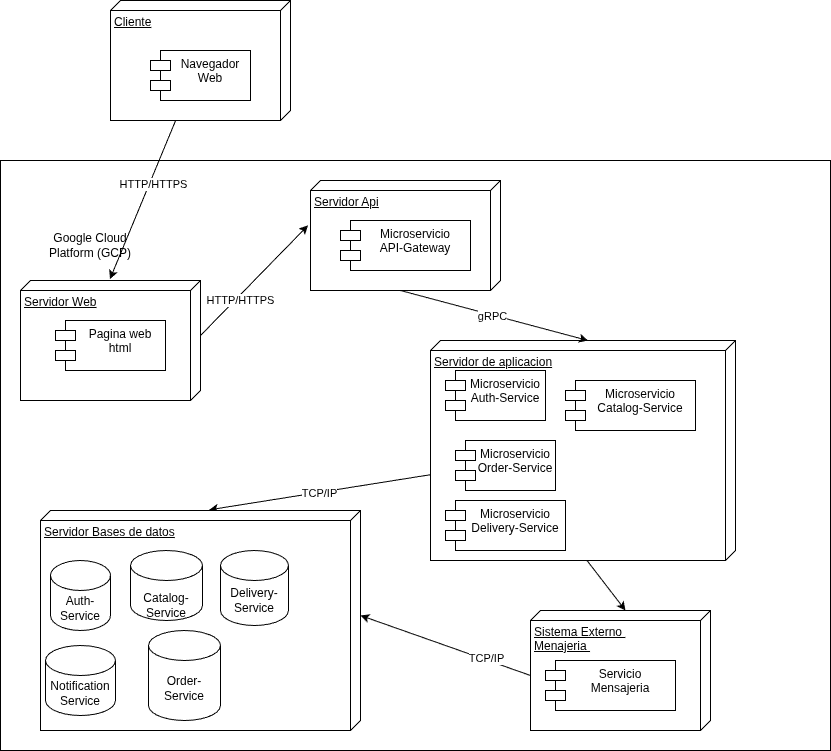

The diagram above was exported from draw.io. Its source (the exported page's mxGraphModel, read from the mxfile embedded in the PNG):
<mxGraphModel dx="9843" dy="3967" grid="1" gridSize="10" guides="1" tooltips="1" connect="1" arrows="1" fold="1" page="1" pageScale="1" pageWidth="850" pageHeight="1100" math="0" shadow="0">
  <root>
    <mxCell id="0" />
    <mxCell id="1" parent="0" />
    <mxCell id="32" value="" style="rounded=0;whiteSpace=wrap;html=1;" vertex="1" parent="1">
      <mxGeometry x="-8590" y="-2680" width="830" height="590" as="geometry" />
    </mxCell>
    <mxCell id="22" style="edgeStyle=none;html=1;entryX=-0.012;entryY=0.503;entryDx=0;entryDy=0;entryPerimeter=0;" parent="1" source="4" target="6" edge="1">
      <mxGeometry relative="1" as="geometry" />
    </mxCell>
    <mxCell id="53" value="&lt;span style=&quot;color: rgb(0, 0, 0);&quot;&gt;HTTP/HTTPS&lt;/span&gt;" style="edgeLabel;html=1;align=center;verticalAlign=middle;resizable=0;points=[];" vertex="1" connectable="0" parent="22">
      <mxGeometry x="-0.2193" y="3" relative="1" as="geometry">
        <mxPoint as="offset" />
      </mxGeometry>
    </mxCell>
    <mxCell id="24" style="edgeStyle=none;html=1;entryX=-0.003;entryY=0.473;entryDx=0;entryDy=0;entryPerimeter=0;" parent="1" source="7" target="8" edge="1">
      <mxGeometry relative="1" as="geometry">
        <Array as="points" />
      </mxGeometry>
    </mxCell>
    <mxCell id="49" value="TCP/IP" style="edgeLabel;html=1;align=center;verticalAlign=middle;resizable=0;points=[];" vertex="1" connectable="0" parent="24">
      <mxGeometry x="0.0071" y="1" relative="1" as="geometry">
        <mxPoint as="offset" />
      </mxGeometry>
    </mxCell>
    <mxCell id="25" value="" style="group" vertex="1" connectable="0" parent="1">
      <mxGeometry x="-8480" y="-2840" width="180" height="120" as="geometry" />
    </mxCell>
    <mxCell id="4" value="Cliente" style="verticalAlign=top;align=left;spacingTop=8;spacingLeft=2;spacingRight=12;shape=cube;size=10;direction=south;fontStyle=4;html=1;whiteSpace=wrap;" parent="25" vertex="1">
      <mxGeometry width="180" height="120" as="geometry" />
    </mxCell>
    <mxCell id="5" value="Navegador Web" style="shape=module;align=left;spacingLeft=20;align=center;verticalAlign=top;whiteSpace=wrap;html=1;" parent="25" vertex="1">
      <mxGeometry x="40" y="50" width="100" height="50" as="geometry" />
    </mxCell>
    <mxCell id="27" value="" style="group" vertex="1" connectable="0" parent="1">
      <mxGeometry x="-8570" y="-2560" width="180" height="120" as="geometry" />
    </mxCell>
    <mxCell id="6" value="&lt;div&gt;&lt;span style=&quot;font-weight: normal;&quot;&gt;Servidor Web&lt;/span&gt;&lt;/div&gt;" style="verticalAlign=top;align=left;spacingTop=8;spacingLeft=2;spacingRight=12;shape=cube;size=10;direction=south;fontStyle=5;html=1;whiteSpace=wrap;" parent="27" vertex="1">
      <mxGeometry width="180" height="120" as="geometry" />
    </mxCell>
    <mxCell id="9" value="Pagina web html" style="shape=module;align=left;spacingLeft=20;align=center;verticalAlign=top;whiteSpace=wrap;html=1;" parent="27" vertex="1">
      <mxGeometry x="35" y="40" width="110" height="50" as="geometry" />
    </mxCell>
    <mxCell id="29" style="edgeStyle=none;html=1;exitX=0;exitY=0;exitDx=55;exitDy=0;exitPerimeter=0;entryX=0.408;entryY=1.013;entryDx=0;entryDy=0;entryPerimeter=0;" edge="1" parent="1" source="6" target="42">
      <mxGeometry relative="1" as="geometry" />
    </mxCell>
    <mxCell id="47" value="HTTP/HTTPS" style="edgeLabel;html=1;align=center;verticalAlign=middle;resizable=0;points=[];" vertex="1" connectable="0" parent="29">
      <mxGeometry x="-0.3335" y="-4" relative="1" as="geometry">
        <mxPoint y="-1" as="offset" />
      </mxGeometry>
    </mxCell>
    <mxCell id="30" value="" style="group;movable=1;resizable=1;rotatable=1;deletable=1;editable=1;locked=0;connectable=1;" vertex="1" connectable="0" parent="1">
      <mxGeometry x="-8160" y="-2500" width="313" height="220" as="geometry" />
    </mxCell>
    <mxCell id="7" value="Servidor de aplicacion" style="verticalAlign=top;align=left;spacingTop=8;spacingLeft=2;spacingRight=12;shape=cube;size=10;direction=south;fontStyle=4;html=1;whiteSpace=wrap;movable=0;resizable=0;rotatable=0;deletable=0;editable=0;locked=1;connectable=0;" parent="30" vertex="1">
      <mxGeometry width="305" height="220" as="geometry" />
    </mxCell>
    <mxCell id="11" value="&lt;span style=&quot;color: rgb(0, 0, 0);&quot;&gt;Microservicio&lt;/span&gt;&lt;div&gt;&lt;span style=&quot;color: rgb(0, 0, 0);&quot;&gt;Catalog-Service&lt;/span&gt;&lt;/div&gt;" style="shape=module;align=left;spacingLeft=20;align=center;verticalAlign=top;whiteSpace=wrap;html=1;" parent="30" vertex="1">
      <mxGeometry x="135" y="40" width="130" height="50" as="geometry" />
    </mxCell>
    <mxCell id="12" value="&lt;span style=&quot;color: rgb(0, 0, 0);&quot;&gt;Microservicio&lt;/span&gt;&lt;div&gt;&lt;span style=&quot;color: rgb(0, 0, 0);&quot;&gt;Order-Service&lt;/span&gt;&lt;/div&gt;" style="shape=module;align=left;spacingLeft=20;align=center;verticalAlign=top;whiteSpace=wrap;html=1;" parent="30" vertex="1">
      <mxGeometry x="25" y="100" width="100" height="50" as="geometry" />
    </mxCell>
    <mxCell id="13" value="&lt;span style=&quot;color: rgb(0, 0, 0);&quot;&gt;Microservicio&lt;/span&gt;&lt;div&gt;&lt;span style=&quot;color: rgb(0, 0, 0);&quot;&gt;Auth-Service&lt;/span&gt;&lt;/div&gt;" style="shape=module;align=left;spacingLeft=20;align=center;verticalAlign=top;whiteSpace=wrap;html=1;" parent="30" vertex="1">
      <mxGeometry x="15" y="30" width="100" height="50" as="geometry" />
    </mxCell>
    <mxCell id="16" value="&lt;span style=&quot;color: rgb(0, 0, 0);&quot;&gt;Microservicio&lt;/span&gt;&lt;div&gt;&lt;span style=&quot;color: rgb(0, 0, 0);&quot;&gt;Delivery-Service&lt;/span&gt;&lt;/div&gt;" style="shape=module;align=left;spacingLeft=20;align=center;verticalAlign=top;whiteSpace=wrap;html=1;" parent="30" vertex="1">
      <mxGeometry x="15" y="160" width="120" height="50" as="geometry" />
    </mxCell>
    <mxCell id="33" value="Google Cloud Platform (GCP)" style="text;html=1;align=center;verticalAlign=middle;whiteSpace=wrap;rounded=0;" vertex="1" parent="1">
      <mxGeometry x="-8560" y="-2610" width="120" height="30" as="geometry" />
    </mxCell>
    <mxCell id="44" value="" style="group" vertex="1" connectable="0" parent="1">
      <mxGeometry x="-8280" y="-2660" width="190" height="110" as="geometry" />
    </mxCell>
    <mxCell id="42" value="Servidor Api&lt;div&gt;&lt;br&gt;&lt;/div&gt;" style="verticalAlign=top;align=left;spacingTop=8;spacingLeft=2;spacingRight=12;shape=cube;size=10;direction=south;fontStyle=4;html=1;whiteSpace=wrap;" vertex="1" parent="44">
      <mxGeometry width="190" height="110" as="geometry" />
    </mxCell>
    <mxCell id="10" value="Microservicio&lt;div&gt;API-Gateway&lt;/div&gt;" style="shape=module;align=left;spacingLeft=20;align=center;verticalAlign=top;whiteSpace=wrap;html=1;" parent="44" vertex="1">
      <mxGeometry x="30" y="40" width="130" height="50" as="geometry" />
    </mxCell>
    <mxCell id="46" value="" style="group" vertex="1" connectable="0" parent="1">
      <mxGeometry x="-8550" y="-2330" width="320" height="220" as="geometry" />
    </mxCell>
    <mxCell id="8" value="Servidor Bases de datos" style="verticalAlign=top;align=left;spacingTop=8;spacingLeft=2;spacingRight=12;shape=cube;size=10;direction=south;fontStyle=4;html=1;whiteSpace=wrap;" parent="46" vertex="1">
      <mxGeometry width="320" height="220" as="geometry" />
    </mxCell>
    <mxCell id="35" value="&lt;div style=&quot;color: rgb(63, 63, 63); scrollbar-color: rgb(226, 226, 226) rgb(251, 251, 251);&quot;&gt;&lt;span style=&quot;scrollbar-color: rgb(226, 226, 226) rgb(251, 251, 251); color: rgb(0, 0, 0);&quot;&gt;Auth-Service&lt;/span&gt;&lt;/div&gt;" style="shape=cylinder3;whiteSpace=wrap;html=1;boundedLbl=1;backgroundOutline=1;size=15;" vertex="1" parent="46">
      <mxGeometry x="10" y="50" width="60" height="70" as="geometry" />
    </mxCell>
    <mxCell id="36" value="&lt;div style=&quot;color: rgb(63, 63, 63); scrollbar-color: rgb(226, 226, 226) rgb(251, 251, 251);&quot;&gt;&lt;span style=&quot;scrollbar-color: rgb(226, 226, 226) rgb(251, 251, 251); color: rgb(0, 0, 0);&quot;&gt;&lt;br&gt;&lt;/span&gt;&lt;/div&gt;&lt;div style=&quot;color: rgb(63, 63, 63); scrollbar-color: rgb(226, 226, 226) rgb(251, 251, 251);&quot;&gt;&lt;span style=&quot;scrollbar-color: rgb(226, 226, 226) rgb(251, 251, 251); color: rgb(0, 0, 0);&quot;&gt;Catalog-Service&lt;/span&gt;&lt;/div&gt;" style="shape=cylinder3;whiteSpace=wrap;html=1;boundedLbl=1;backgroundOutline=1;size=15;" vertex="1" parent="46">
      <mxGeometry x="90" y="40" width="72" height="70" as="geometry" />
    </mxCell>
    <mxCell id="37" value="&lt;span style=&quot;color: rgb(0, 0, 0);&quot;&gt;Notification Service&lt;/span&gt;" style="shape=cylinder3;whiteSpace=wrap;html=1;boundedLbl=1;backgroundOutline=1;size=15;" vertex="1" parent="46">
      <mxGeometry x="5" y="135" width="70" height="70" as="geometry" />
    </mxCell>
    <mxCell id="38" value="&lt;span style=&quot;color: rgb(0, 0, 0);&quot;&gt;Delivery-Service&lt;/span&gt;" style="shape=cylinder3;whiteSpace=wrap;html=1;boundedLbl=1;backgroundOutline=1;size=15;" vertex="1" parent="46">
      <mxGeometry x="180" y="40" width="68" height="75" as="geometry" />
    </mxCell>
    <mxCell id="40" value="&lt;div style=&quot;color: rgb(63, 63, 63); scrollbar-color: rgb(226, 226, 226) rgb(251, 251, 251);&quot;&gt;&lt;span style=&quot;scrollbar-color: rgb(226, 226, 226) rgb(251, 251, 251); color: rgb(0, 0, 0);&quot;&gt;Order-Service&lt;/span&gt;&lt;/div&gt;" style="shape=cylinder3;whiteSpace=wrap;html=1;boundedLbl=1;backgroundOutline=1;size=15;" vertex="1" parent="46">
      <mxGeometry x="108" y="120" width="72" height="90" as="geometry" />
    </mxCell>
    <mxCell id="51" style="edgeStyle=none;html=1;exitX=0;exitY=0;exitDx=110;exitDy=100;exitPerimeter=0;entryX=0;entryY=0;entryDx=0;entryDy=147.5;entryPerimeter=0;" edge="1" parent="1" source="42" target="7">
      <mxGeometry relative="1" as="geometry" />
    </mxCell>
    <mxCell id="52" value="gRPC" style="edgeLabel;html=1;align=center;verticalAlign=middle;resizable=0;points=[];" vertex="1" connectable="0" parent="51">
      <mxGeometry x="-0.0333" y="-1" relative="1" as="geometry">
        <mxPoint x="1" as="offset" />
      </mxGeometry>
    </mxCell>
    <mxCell id="64" style="edgeStyle=none;html=1;exitX=0.5;exitY=1;exitDx=0;exitDy=0;entryX=0;entryY=0;entryDx=0;entryDy=85;entryPerimeter=0;" edge="1" parent="1" source="30" target="62">
      <mxGeometry relative="1" as="geometry" />
    </mxCell>
    <mxCell id="65" value="" style="group" vertex="1" connectable="0" parent="1">
      <mxGeometry x="-8060" y="-2230" width="180" height="120" as="geometry" />
    </mxCell>
    <mxCell id="62" value="Sistema Externo&amp;nbsp;&lt;br&gt;Menajeria&amp;nbsp;" style="verticalAlign=top;align=left;spacingTop=8;spacingLeft=2;spacingRight=12;shape=cube;size=10;direction=south;fontStyle=4;html=1;whiteSpace=wrap;" vertex="1" parent="65">
      <mxGeometry width="180" height="120" as="geometry" />
    </mxCell>
    <mxCell id="55" value="&lt;span style=&quot;color: rgb(0, 0, 0);&quot;&gt;Servicio&lt;/span&gt;&lt;div&gt;&lt;span style=&quot;color: rgb(0, 0, 0);&quot;&gt;Mensajeria&lt;/span&gt;&lt;/div&gt;" style="shape=module;align=left;spacingLeft=20;align=center;verticalAlign=top;whiteSpace=wrap;html=1;" vertex="1" parent="65">
      <mxGeometry x="15" y="50" width="130" height="50" as="geometry" />
    </mxCell>
    <mxCell id="66" style="edgeStyle=none;html=1;exitX=0;exitY=0;exitDx=65;exitDy=180;exitPerimeter=0;entryX=0;entryY=0;entryDx=105;entryDy=0;entryPerimeter=0;" edge="1" parent="1" source="62" target="8">
      <mxGeometry relative="1" as="geometry" />
    </mxCell>
    <mxCell id="67" value="TCP/IP" style="edgeLabel;html=1;align=center;verticalAlign=middle;resizable=0;points=[];" vertex="1" connectable="0" parent="66">
      <mxGeometry x="-0.467" y="-2" relative="1" as="geometry">
        <mxPoint as="offset" />
      </mxGeometry>
    </mxCell>
  </root>
</mxGraphModel>